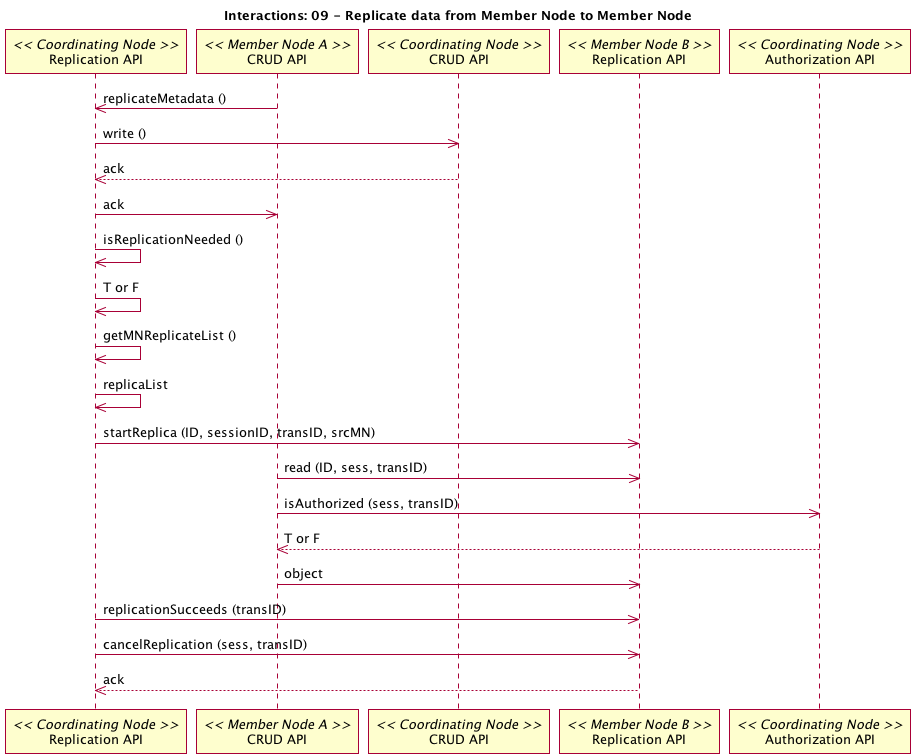

The diagram above was rendered by PlantUML. Its source (embedded in the PNG):
@startuml 09_interaction.png
title Interactions: 09 - Replicate data from Member Node to Member Node
participant "Replication API" as c_rep << Coordinating Node >>
participant "CRUD API" as m_crud_a << Member Node A >>
m_crud_a -> c_rep: replicateMetadata ()
participant "CRUD API" as c_crud << Coordinating Node >>
c_rep -> c_crud: write ()
c_rep <-- c_crud: ack
c_rep -> m_crud_a: ack
c_rep -> c_rep: isReplicationNeeded ()
c_rep -> c_rep: T or F
c_rep -> c_rep: getMNReplicateList ()
c_rep -> c_rep: replicaList
participant "Replication API" as m_rep_b << Member Node B >>
c_rep -> m_rep_b: startReplica (ID, sessionID, transID, srcMN)
m_crud_a -> m_rep_b: read (ID, sess, transID)
participant "Authorization API" as c_authorize << Coordinating Node >>
m_crud_a -> c_authorize: isAuthorized (sess, transID)
m_crud_a <-- c_authorize: T or F
m_crud_a -> m_rep_b: object
c_rep -> m_rep_b: replicationSucceeds (transID)
c_rep -> m_rep_b: cancelReplication (sess, transID)
c_rep <-- m_rep_b: ack
@enduml